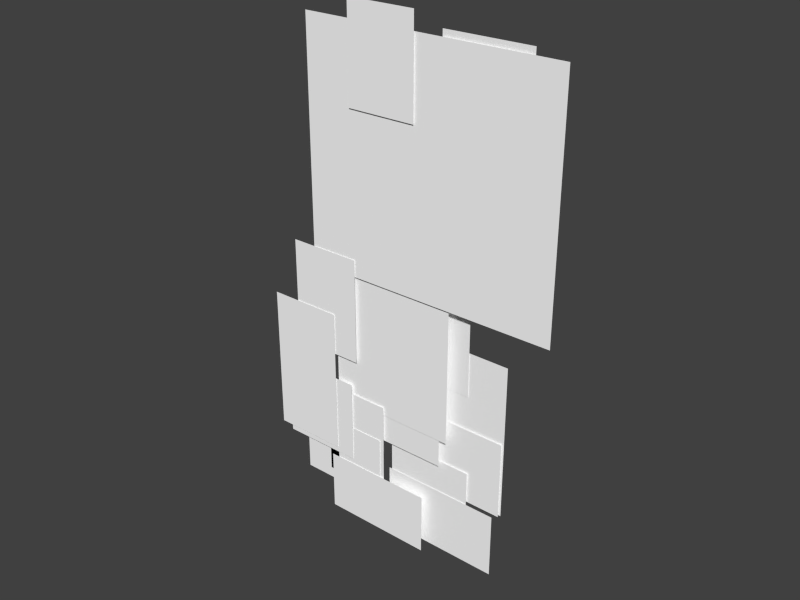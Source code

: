# Source: stip.blend  (saved by Blender 2.77.0; exported with 4.5.12 LTS)
import bpy
from mathutils import Matrix  # noqa: F401  (used for matrix-valued properties, if any)

bpy.ops.wm.read_factory_settings(use_empty=True)
scene = bpy.context.scene
scene.name = 'Scene'

# ---- collections
col_collection_1 = bpy.data.collections.new('Collection 1'); scene.collection.children.link(col_collection_1)

# ---- materials (node trees are filled in below, after node groups)
mat_ear_l_png_001 = bpy.data.materials.new('Ear_L.png.001')
mat_ear_l_png_001.alpha_threshold = 0.0
mat_ear_l_png_001.use_transparent_shadow = False
mat_ear_l_png_001.diffuse_color = (1.0, 1.0, 1.0, 1.0)
mat_ear_l_png_001.roughness = 0.5
mat_ear_l_png_001.specular_intensity = 0.0
mat_ear_r_png_001 = bpy.data.materials.new('Ear_R.png.001')
mat_ear_r_png_001.alpha_threshold = 0.0
mat_ear_r_png_001.use_transparent_shadow = False
mat_ear_r_png_001.diffuse_color = (1.0, 1.0, 1.0, 1.0)
mat_ear_r_png_001.roughness = 0.5
mat_ear_r_png_001.specular_intensity = 0.0
mat_head_png_001 = bpy.data.materials.new('Head.png.001')
mat_head_png_001.alpha_threshold = 0.0
mat_head_png_001.use_transparent_shadow = False
mat_head_png_001.diffuse_color = (1.0, 1.0, 1.0, 1.0)
mat_head_png_001.roughness = 0.5
mat_head_png_001.specular_intensity = 0.0
mat_arm_r_png = bpy.data.materials.new('Arm_R.png')
mat_arm_r_png.alpha_threshold = 0.0
mat_arm_r_png.use_transparent_shadow = False
mat_arm_r_png.diffuse_color = (1.0, 1.0, 1.0, 1.0)
mat_arm_r_png.roughness = 0.5
mat_arm_r_png.specular_intensity = 0.0
mat_forearm_r_png = bpy.data.materials.new('Forearm_R.png')
mat_forearm_r_png.alpha_threshold = 0.0
mat_forearm_r_png.use_transparent_shadow = False
mat_forearm_r_png.diffuse_color = (1.0, 1.0, 1.0, 1.0)
mat_forearm_r_png.roughness = 0.5
mat_forearm_r_png.specular_intensity = 0.0
mat_hand_r_png = bpy.data.materials.new('Hand_R.png')
mat_hand_r_png.alpha_threshold = 0.0
mat_hand_r_png.use_transparent_shadow = False
mat_hand_r_png.diffuse_color = (1.0, 1.0, 1.0, 1.0)
mat_hand_r_png.roughness = 0.5
mat_hand_r_png.specular_intensity = 0.0
mat_arm_l_png = bpy.data.materials.new('Arm_L.png')
mat_arm_l_png.alpha_threshold = 0.0
mat_arm_l_png.use_transparent_shadow = False
mat_arm_l_png.diffuse_color = (1.0, 1.0, 1.0, 1.0)
mat_arm_l_png.roughness = 0.5
mat_arm_l_png.specular_intensity = 0.0
mat_forearm_l_png = bpy.data.materials.new('Forearm_L.png')
mat_forearm_l_png.alpha_threshold = 0.0
mat_forearm_l_png.use_transparent_shadow = False
mat_forearm_l_png.diffuse_color = (1.0, 1.0, 1.0, 1.0)
mat_forearm_l_png.roughness = 0.5
mat_forearm_l_png.specular_intensity = 0.0
mat_hand_l_png = bpy.data.materials.new('Hand_L.png')
mat_hand_l_png.alpha_threshold = 0.0
mat_hand_l_png.use_transparent_shadow = False
mat_hand_l_png.diffuse_color = (1.0, 1.0, 1.0, 1.0)
mat_hand_l_png.roughness = 0.5
mat_hand_l_png.specular_intensity = 0.0
mat_leg_r_png = bpy.data.materials.new('Leg_R.png')
mat_leg_r_png.alpha_threshold = 0.0
mat_leg_r_png.use_transparent_shadow = False
mat_leg_r_png.diffuse_color = (1.0, 1.0, 1.0, 1.0)
mat_leg_r_png.roughness = 0.5
mat_leg_r_png.specular_intensity = 0.0
mat_shin_r_png = bpy.data.materials.new('Shin_R.png')
mat_shin_r_png.alpha_threshold = 0.0
mat_shin_r_png.use_transparent_shadow = False
mat_shin_r_png.diffuse_color = (1.0, 1.0, 1.0, 1.0)
mat_shin_r_png.roughness = 0.5
mat_shin_r_png.specular_intensity = 0.0
mat_foot_r_png_001 = bpy.data.materials.new('Foot_R.png.001')
mat_foot_r_png_001.alpha_threshold = 0.0
mat_foot_r_png_001.use_transparent_shadow = False
mat_foot_r_png_001.diffuse_color = (1.0, 1.0, 1.0, 1.0)
mat_foot_r_png_001.roughness = 0.5
mat_foot_r_png_001.specular_intensity = 0.0
mat_leg_l_png = bpy.data.materials.new('Leg_L.png')
mat_leg_l_png.alpha_threshold = 0.0
mat_leg_l_png.use_transparent_shadow = False
mat_leg_l_png.diffuse_color = (1.0, 1.0, 1.0, 1.0)
mat_leg_l_png.roughness = 0.5
mat_leg_l_png.specular_intensity = 0.0
mat_shin_l_png = bpy.data.materials.new('Shin_L.png')
mat_shin_l_png.alpha_threshold = 0.0
mat_shin_l_png.use_transparent_shadow = False
mat_shin_l_png.diffuse_color = (1.0, 1.0, 1.0, 1.0)
mat_shin_l_png.roughness = 0.5
mat_shin_l_png.specular_intensity = 0.0
mat_foot_l_png = bpy.data.materials.new('Foot_L.png')
mat_foot_l_png.alpha_threshold = 0.0
mat_foot_l_png.use_transparent_shadow = False
mat_foot_l_png.diffuse_color = (1.0, 1.0, 1.0, 1.0)
mat_foot_l_png.roughness = 0.5
mat_foot_l_png.specular_intensity = 0.0
mat_upperbody_png_001 = bpy.data.materials.new('UpperBody.png.001')
mat_upperbody_png_001.alpha_threshold = 0.0
mat_upperbody_png_001.use_transparent_shadow = False
mat_upperbody_png_001.diffuse_color = (1.0, 1.0, 1.0, 1.0)
mat_upperbody_png_001.roughness = 0.5
mat_upperbody_png_001.specular_intensity = 0.0
mat_hip_png = bpy.data.materials.new('Hip.png')
mat_hip_png.alpha_threshold = 0.0
mat_hip_png.use_transparent_shadow = False
mat_hip_png.diffuse_color = (1.0, 1.0, 1.0, 1.0)
mat_hip_png.roughness = 0.5
mat_hip_png.specular_intensity = 0.0
mat_tail_01_png = bpy.data.materials.new('Tail_01.png')
mat_tail_01_png.alpha_threshold = 0.0
mat_tail_01_png.use_transparent_shadow = False
mat_tail_01_png.diffuse_color = (1.0, 1.0, 1.0, 1.0)
mat_tail_01_png.roughness = 0.5
mat_tail_01_png.specular_intensity = 0.0
mat_tail_02_png = bpy.data.materials.new('Tail_02.png')
mat_tail_02_png.alpha_threshold = 0.0
mat_tail_02_png.use_transparent_shadow = False
mat_tail_02_png.diffuse_color = (1.0, 1.0, 1.0, 1.0)
mat_tail_02_png.roughness = 0.5
mat_tail_02_png.specular_intensity = 0.0
mat_tail_03_png = bpy.data.materials.new('Tail_03.png')
mat_tail_03_png.alpha_threshold = 0.0
mat_tail_03_png.use_transparent_shadow = False
mat_tail_03_png.diffuse_color = (1.0, 1.0, 1.0, 1.0)
mat_tail_03_png.roughness = 0.5
mat_tail_03_png.specular_intensity = 0.0

# ---- material node trees

# ---- world
world_world = bpy.data.worlds.new('World'); scene.world = world_world
world_world.color = (0.05088, 0.05088, 0.05088)
world_world.use_sun_shadow = False
world_world.sun_shadow_jitter_overblur = 0.0
world_world.cycles.sampling_method = 'NONE'
world_world.cycles.sample_map_resolution = 256

# ---- cameras
cam_camera = bpy.data.cameras.new('Camera')
cam_camera.type = 'ORTHO'
cam_camera.clip_end = 100.0
cam_camera.lens = 35.0
cam_camera.sensor_width = 32.0
cam_camera.sensor_height = 18.0
cam_camera.ortho_scale = 9.6
cam_camera.display_size = 2.0
cam_camera.dof.focus_distance = 0.0
cam_camera.dof.aperture_fstop = 128.0
cam_camera.dof.aperture_blades = 6

# ---- meshes
me_ear_l_png_001 = bpy.data.meshes.new('Ear_L.png.001')
me_ear_l_png_001.from_pydata([(0.0, 0.0, -0.75), (1.0, 0.0, -0.75), (1.0, 0.0, 0.0), (0.0, 0.0, 0.0)], [], [(0, 1, 2, 3)])
_uv = me_ear_l_png_001.uv_layers.new(name='UVMap')
_uv.uv.foreach_set('vector', [0.0, 0.0, 1.0, 0.0, 1.0, 1.0, 0.0, 1.0])
me_ear_l_png_001.materials.append(mat_ear_l_png_001)
me_ear_l_png_001.use_remesh_preserve_volume = False
me_ear_l_png_001.use_remesh_preserve_attributes = False
me_ear_l_png_001.use_mirror_vertex_groups = False
me_ear_l_png_001.update()
me_ear_r_png_001 = bpy.data.meshes.new('Ear_R.png.001')
me_ear_r_png_001.from_pydata([(0.0, 0.0, -1.09), (0.82, 0.0, -1.09), (0.82, 0.0, 0.0), (0.0, 0.0, 0.0)], [], [(0, 1, 2, 3)])
_uv = me_ear_r_png_001.uv_layers.new(name='UVMap')
_uv.uv.foreach_set('vector', [0.0, 0.0, 1.0, 0.0, 1.0, 1.0, 0.0, 1.0])
me_ear_r_png_001.materials.append(mat_ear_r_png_001)
me_ear_r_png_001.use_remesh_preserve_volume = False
me_ear_r_png_001.use_remesh_preserve_attributes = False
me_ear_r_png_001.use_mirror_vertex_groups = False
me_ear_r_png_001.update()
me_head_png_001 = bpy.data.meshes.new('Head.png.001')
me_head_png_001.from_pydata([(-1.52, 0.0, -1.37), (1.52, 0.0, -1.37), (1.52, 0.0, 1.37), (-1.52, 0.0, 1.37)], [], [(0, 1, 2, 3)])
_uv = me_head_png_001.uv_layers.new(name='UVMap')
_uv.uv.foreach_set('vector', [0.0, 0.0, 1.0, 0.0, 1.0, 1.0, 0.0, 1.0])
me_head_png_001.materials.append(mat_head_png_001)
me_head_png_001.use_remesh_preserve_volume = False
me_head_png_001.use_remesh_preserve_attributes = False
me_head_png_001.use_mirror_vertex_groups = False
me_head_png_001.update()
me_arm_r_png = bpy.data.meshes.new('Arm_R.png')
me_arm_r_png.from_pydata([(0.0, 0.0, -1.25), (0.87, 0.0, -1.25), (0.87, 0.0, 0.0), (0.0, 0.0, 0.0)], [], [(0, 1, 2, 3)])
_uv = me_arm_r_png.uv_layers.new(name='UVMap')
_uv.uv.foreach_set('vector', [0.0, 0.0, 1.0, 0.0, 1.0, 1.0, 0.0, 1.0])
me_arm_r_png.materials.append(mat_arm_r_png)
me_arm_r_png.use_remesh_preserve_volume = False
me_arm_r_png.use_remesh_preserve_attributes = False
me_arm_r_png.use_mirror_vertex_groups = False
me_arm_r_png.update()
me_forearm_r_png = bpy.data.meshes.new('Forearm_R.png')
me_forearm_r_png.from_pydata([(0.0, 0.0, -1.75), (0.89, 0.0, -1.75), (0.89, 0.0, 0.0), (0.0, 0.0, 0.0)], [], [(0, 1, 2, 3)])
_uv = me_forearm_r_png.uv_layers.new(name='UVMap')
_uv.uv.foreach_set('vector', [0.0, 0.0, 1.0, 0.0, 1.0, 1.0, 0.0, 1.0])
me_forearm_r_png.materials.append(mat_forearm_r_png)
me_forearm_r_png.use_remesh_preserve_volume = False
me_forearm_r_png.use_remesh_preserve_attributes = False
me_forearm_r_png.use_mirror_vertex_groups = False
me_forearm_r_png.update()
me_hand_r_png = bpy.data.meshes.new('Hand_R.png')
me_hand_r_png.from_pydata([(0.0, 0.0, -1.0), (0.98, 0.0, -1.0), (0.98, 0.0, 0.0), (0.0, 0.0, 0.0)], [], [(0, 1, 2, 3)])
_uv = me_hand_r_png.uv_layers.new(name='UVMap')
_uv.uv.foreach_set('vector', [0.0, 0.0, 1.0, 0.0, 1.0, 1.0, 0.0, 1.0])
me_hand_r_png.materials.append(mat_hand_r_png)
me_hand_r_png.use_remesh_preserve_volume = False
me_hand_r_png.use_remesh_preserve_attributes = False
me_hand_r_png.use_mirror_vertex_groups = False
me_hand_r_png.update()
me_arm_l_png = bpy.data.meshes.new('Arm_L.png')
me_arm_l_png.from_pydata([(0.0, 0.0, -1.21), (0.61, 0.0, -1.21), (0.61, 0.0, 0.0), (0.0, 0.0, 0.0)], [], [(0, 1, 2, 3)])
_uv = me_arm_l_png.uv_layers.new(name='UVMap')
_uv.uv.foreach_set('vector', [0.0, 0.0, 1.0, 0.0, 1.0, 1.0, 0.0, 1.0])
me_arm_l_png.materials.append(mat_arm_l_png)
me_arm_l_png.use_remesh_preserve_volume = False
me_arm_l_png.use_remesh_preserve_attributes = False
me_arm_l_png.use_mirror_vertex_groups = False
me_arm_l_png.update()
me_forearm_l_png = bpy.data.meshes.new('Forearm_L.png')
me_forearm_l_png.from_pydata([(0.0, 0.0, -1.83), (1.1, 0.0, -1.83), (1.1, 0.0, 0.0), (0.0, 0.0, 0.0)], [], [(0, 1, 2, 3)])
_uv = me_forearm_l_png.uv_layers.new(name='UVMap')
_uv.uv.foreach_set('vector', [0.0, 0.0, 1.0, 0.0, 1.0, 1.0, 0.0, 1.0])
me_forearm_l_png.materials.append(mat_forearm_l_png)
me_forearm_l_png.use_remesh_preserve_volume = False
me_forearm_l_png.use_remesh_preserve_attributes = False
me_forearm_l_png.use_mirror_vertex_groups = False
me_forearm_l_png.update()
me_hand_l_png = bpy.data.meshes.new('Hand_L.png')
me_hand_l_png.from_pydata([(0.0, 0.0, -0.92), (0.96, 0.0, -0.92), (0.96, 0.0, 0.0), (0.0, 0.0, 0.0)], [], [(0, 1, 2, 3)])
_uv = me_hand_l_png.uv_layers.new(name='UVMap')
_uv.uv.foreach_set('vector', [0.0, 0.0, 1.0, 0.0, 1.0, 1.0, 0.0, 1.0])
me_hand_l_png.materials.append(mat_hand_l_png)
me_hand_l_png.use_remesh_preserve_volume = False
me_hand_l_png.use_remesh_preserve_attributes = False
me_hand_l_png.use_mirror_vertex_groups = False
me_hand_l_png.update()
me_leg_r_png = bpy.data.meshes.new('Leg_R.png')
me_leg_r_png.from_pydata([(0.0, 0.0, -0.97), (0.57, 0.0, -0.97), (0.57, 0.0, 0.0), (0.0, 0.0, 0.0)], [], [(0, 1, 2, 3)])
_uv = me_leg_r_png.uv_layers.new(name='UVMap')
_uv.uv.foreach_set('vector', [0.0, 0.0, 1.0, 0.0, 1.0, 1.0, 0.0, 1.0])
me_leg_r_png.materials.append(mat_leg_r_png)
me_leg_r_png.use_remesh_preserve_volume = False
me_leg_r_png.use_remesh_preserve_attributes = False
me_leg_r_png.use_mirror_vertex_groups = False
me_leg_r_png.update()
me_shin_r_png = bpy.data.meshes.new('Shin_R.png')
me_shin_r_png.from_pydata([(0.0, 0.0, -1.07), (0.63, 0.0, -1.07), (0.63, 0.0, 0.0), (0.0, 0.0, 0.0)], [], [(0, 1, 2, 3)])
_uv = me_shin_r_png.uv_layers.new(name='UVMap')
_uv.uv.foreach_set('vector', [0.0, 0.0, 1.0, 0.0, 1.0, 1.0, 0.0, 1.0])
me_shin_r_png.materials.append(mat_shin_r_png)
me_shin_r_png.use_remesh_preserve_volume = False
me_shin_r_png.use_remesh_preserve_attributes = False
me_shin_r_png.use_mirror_vertex_groups = False
me_shin_r_png.update()
me_foot_r_png_001 = bpy.data.meshes.new('Foot_R.png.001')
me_foot_r_png_001.from_pydata([(0.0, 0.0, -0.74), (1.34, 0.0, -0.74), (1.34, 0.0, 0.0), (0.0, 0.0, 0.0)], [], [(0, 1, 2, 3)])
_uv = me_foot_r_png_001.uv_layers.new(name='UVMap')
_uv.uv.foreach_set('vector', [0.0, 0.5, 1.0, 0.5, 1.0, 1.0, 0.0, 1.0])
me_foot_r_png_001.materials.append(mat_foot_r_png_001)
me_foot_r_png_001.use_remesh_preserve_volume = False
me_foot_r_png_001.use_remesh_preserve_attributes = False
me_foot_r_png_001.use_mirror_vertex_groups = False
me_foot_r_png_001.update()
me_leg_l_png = bpy.data.meshes.new('Leg_L.png')
me_leg_l_png.from_pydata([(0.0, 0.0, -1.01), (0.59, 0.0, -1.01), (0.59, 0.0, 0.0), (0.0, 0.0, 0.0)], [], [(0, 1, 2, 3)])
_uv = me_leg_l_png.uv_layers.new(name='UVMap')
_uv.uv.foreach_set('vector', [0.0, 0.0, 1.0, 0.0, 1.0, 1.0, 0.0, 1.0])
me_leg_l_png.materials.append(mat_leg_l_png)
me_leg_l_png.use_remesh_preserve_volume = False
me_leg_l_png.use_remesh_preserve_attributes = False
me_leg_l_png.use_mirror_vertex_groups = False
me_leg_l_png.update()
me_shin_l_png = bpy.data.meshes.new('Shin_L.png')
me_shin_l_png.from_pydata([(0.0, 0.0, -1.19), (1.05, 0.0, -1.19), (1.05, 0.0, 0.0), (0.0, 0.0, 0.0)], [], [(0, 1, 2, 3)])
_uv = me_shin_l_png.uv_layers.new(name='UVMap')
_uv.uv.foreach_set('vector', [0.0, 0.0, 1.0, 0.0, 1.0, 1.0, 0.0, 1.0])
me_shin_l_png.materials.append(mat_shin_l_png)
me_shin_l_png.use_remesh_preserve_volume = False
me_shin_l_png.use_remesh_preserve_attributes = False
me_shin_l_png.use_mirror_vertex_groups = False
me_shin_l_png.update()
me_foot_l_png = bpy.data.meshes.new('Foot_L.png')
me_foot_l_png.from_pydata([(-5.817e-08, 6.8e-19, -0.78), (1.43, -8.358e-12, -0.78), (1.43, -8.358e-12, 4.172e-07), (5.96e-08, -6.967e-19, 0.0)], [], [(0, 1, 2, 3)])
_uv = me_foot_l_png.uv_layers.new(name='UVMap')
_uv.uv.foreach_set('vector', [0.0, 0.0, 1.0, 0.0, 1.0, 1.0, 0.0, 1.0])
me_foot_l_png.materials.append(mat_foot_l_png)
me_foot_l_png.use_remesh_preserve_volume = False
me_foot_l_png.use_remesh_preserve_attributes = False
me_foot_l_png.use_mirror_vertex_groups = False
me_foot_l_png.update()
me_upperbody_png = bpy.data.meshes.new('UpperBody.png')
me_upperbody_png.from_pydata([(0.0, 0.0, -2.55), (1.54, 0.0, -2.55), (1.54, 0.0, 0.0), (0.0, 0.0, 0.0)], [], [(0, 1, 2, 3)])
_uv = me_upperbody_png.uv_layers.new(name='UVMap')
_uv.uv.foreach_set('vector', [0.0, 0.0, 0.5, 0.0, 0.5, 1.0, 0.0, 1.0])
me_upperbody_png.materials.append(mat_upperbody_png_001)
me_upperbody_png.use_remesh_preserve_volume = False
me_upperbody_png.use_remesh_preserve_attributes = False
me_upperbody_png.use_mirror_vertex_groups = False
me_upperbody_png.update()
me_hip_png = bpy.data.meshes.new('Hip.png')
me_hip_png.from_pydata([(0.0, 0.0, -1.04), (1.17, 0.0, -1.04), (1.17, 0.0, 0.0), (0.0, 0.0, 0.0)], [], [(0, 1, 2, 3)])
_uv = me_hip_png.uv_layers.new(name='UVMap')
_uv.uv.foreach_set('vector', [0.0, 0.0, 1.0, 0.0, 1.0, 1.0, 0.0, 1.0])
me_hip_png.materials.append(mat_hip_png)
me_hip_png.use_remesh_preserve_volume = False
me_hip_png.use_remesh_preserve_attributes = False
me_hip_png.use_mirror_vertex_groups = False
me_hip_png.update()
me_tail_01_png = bpy.data.meshes.new('Tail_01.png')
me_tail_01_png.from_pydata([(0.0, 0.0, -0.66), (0.71, 0.0, -0.66), (0.71, 0.0, 0.0), (0.0, 0.0, 0.0)], [], [(0, 1, 2, 3)])
_uv = me_tail_01_png.uv_layers.new(name='UVMap')
_uv.uv.foreach_set('vector', [0.0, 0.0, 1.0, 0.0, 1.0, 1.0, 0.0, 1.0])
me_tail_01_png.materials.append(mat_tail_01_png)
me_tail_01_png.use_remesh_preserve_volume = False
me_tail_01_png.use_remesh_preserve_attributes = False
me_tail_01_png.use_mirror_vertex_groups = False
me_tail_01_png.update()
me_tail_02_png = bpy.data.meshes.new('Tail_02.png')
me_tail_02_png.from_pydata([(0.0, 0.0, -0.93), (0.49, 0.0, -0.93), (0.49, 0.0, 0.0), (0.0, 0.0, 0.0)], [], [(0, 1, 2, 3)])
_uv = me_tail_02_png.uv_layers.new(name='UVMap')
_uv.uv.foreach_set('vector', [0.0, 0.0, 1.0, 0.0, 1.0, 1.0, 0.0, 1.0])
me_tail_02_png.materials.append(mat_tail_02_png)
me_tail_02_png.use_remesh_preserve_volume = False
me_tail_02_png.use_remesh_preserve_attributes = False
me_tail_02_png.use_mirror_vertex_groups = False
me_tail_02_png.update()
me_tail_03_png = bpy.data.meshes.new('Tail_03.png')
me_tail_03_png.from_pydata([(0.0, 0.0, -0.45), (0.72, 0.0, -0.45), (0.72, 0.0, 0.0), (0.0, 0.0, 0.0)], [], [(0, 1, 2, 3)])
_uv = me_tail_03_png.uv_layers.new(name='UVMap')
_uv.uv.foreach_set('vector', [0.0, 0.0, 1.0, 0.0, 1.0, 1.0, 0.0, 1.0])
me_tail_03_png.materials.append(mat_tail_03_png)
me_tail_03_png.use_remesh_preserve_volume = False
me_tail_03_png.use_remesh_preserve_attributes = False
me_tail_03_png.use_mirror_vertex_groups = False
me_tail_03_png.update()
arm_armature = bpy.data.armatures.new('Armature')  # bones are not reproduced

# ---- objects
ob_camera = bpy.data.objects.new('Camera', cam_camera)
ob_stip = bpy.data.objects.new('stip', None)
ob_armature = bpy.data.objects.new('Armature', arm_armature)
ob_ear_l_png = bpy.data.objects.new('Ear_L.png', me_ear_l_png_001)
ob_ear_r_png = bpy.data.objects.new('Ear_R.png', me_ear_r_png_001)
ob_head_png = bpy.data.objects.new('Head.png', me_head_png_001)
ob_arm_r_png = bpy.data.objects.new('Arm_R.png', me_arm_r_png)
ob_forearm_r_png = bpy.data.objects.new('Forearm_R.png', me_forearm_r_png)
ob_hand_r_png = bpy.data.objects.new('Hand_R.png', me_hand_r_png)
ob_arm_l_png = bpy.data.objects.new('Arm_L.png', me_arm_l_png)
ob_forearm_l_png = bpy.data.objects.new('Forearm_L.png', me_forearm_l_png)
ob_hand_l_png = bpy.data.objects.new('Hand_L.png', me_hand_l_png)
ob_leg_r_png = bpy.data.objects.new('Leg_R.png', me_leg_r_png)
ob_shin_r_png = bpy.data.objects.new('Shin_R.png', me_shin_r_png)
ob_foot_r_png = bpy.data.objects.new('Foot_R.png', me_foot_r_png_001)
ob_leg_l_png = bpy.data.objects.new('Leg_L.png', me_leg_l_png)
ob_shin_l_png = bpy.data.objects.new('Shin_L.png', me_shin_l_png)
ob_foot_l_png = bpy.data.objects.new('Foot_L.png', me_foot_l_png)
ob_upperbody_png = bpy.data.objects.new('UpperBody.png', me_upperbody_png)
ob_hip_png = bpy.data.objects.new('Hip.png', me_hip_png)
ob_tail_01_png = bpy.data.objects.new('Tail_01.png', me_tail_01_png)
ob_tail_02_png = bpy.data.objects.new('Tail_02.png', me_tail_02_png)
ob_tail_03_png = bpy.data.objects.new('Tail_03.png', me_tail_03_png)

# ---- transforms, parenting, visibility, modifiers, constraints
ob_camera.location = (0.0, -10.0, 0.0)
ob_camera.rotation_euler = (1.571, 0.0, 0.0)
ob_camera.hide_viewport = True
ob_camera.lineart.crease_threshold = 0.0
ob_stip.location = (0.0, 0.0, 0.0)
ob_stip.rotation_euler = (0.0, -6.283, 5.844e-12)
ob_stip.empty_image_offset = (0.0, 0.0)
ob_stip.show_name = True
ob_stip.show_in_front = True
ob_stip.lineart.crease_threshold = 0.0
ob_armature.parent = ob_stip
ob_armature.location = (-3.926e-07, 0.0, 0.0)
ob_armature.show_in_front = True
ob_armature.lineart.crease_threshold = 0.0
ob_ear_l_png.parent = ob_armature
ob_ear_l_png.location = (0.405, 0.0, 4.145)
ob_ear_l_png.rotation_euler = (-9.778e-28, 3.02e-07, 5.844e-12)
ob_ear_l_png.lineart.crease_threshold = 0.0
_vg = ob_ear_l_png.vertex_groups.new(name='Ear_L')
_vg.add([0, 1, 2, 3], 1.0, 'REPLACE')
_m = ob_ear_l_png.modifiers.new('Armature', 'ARMATURE')
_m.object = ob_armature
ob_ear_r_png.parent = ob_armature
ob_ear_r_png.location = (-0.715, -0.04, 4.285)
ob_ear_r_png.rotation_euler = (-9.778e-28, 3.02e-07, 5.844e-12)
ob_ear_r_png.lineart.crease_threshold = 0.0
_vg = ob_ear_r_png.vertex_groups.new(name='Ear_R')
_vg.add([0, 1, 2, 3], 1.0, 'REPLACE')
_m = ob_ear_r_png.modifiers.new('Armature', 'ARMATURE')
_m.object = ob_armature
ob_head_png.parent = ob_armature
ob_head_png.location = (0.235, -0.02, 2.705)
ob_head_png.rotation_euler = (-9.778e-28, 3.02e-07, 5.844e-12)
ob_head_png.lineart.crease_threshold = 0.0
_vg = ob_head_png.vertex_groups.new(name='Head')
_vg.add([0, 1, 2, 3], 1.0, 'REPLACE')
_m = ob_head_png.modifiers.new('Armature', 'ARMATURE')
_m.object = ob_armature
ob_arm_r_png.parent = ob_armature
ob_arm_r_png.location = (-1.565, -0.03, 1.535)
ob_arm_r_png.rotation_euler = (-9.778e-28, 3.02e-07, 5.844e-12)
ob_arm_r_png.lineart.crease_threshold = 0.0
_vg = ob_arm_r_png.vertex_groups.new(name='Arm_R')
_vg.add([0, 1, 2, 3], 1.0, 'REPLACE')
_m = ob_arm_r_png.modifiers.new('Armature', 'ARMATURE')
_m.object = ob_armature
ob_forearm_r_png.parent = ob_armature
ob_forearm_r_png.location = (-1.895, -0.04, 0.785)
ob_forearm_r_png.rotation_euler = (-9.778e-28, 3.02e-07, 5.844e-12)
ob_forearm_r_png.lineart.crease_threshold = 0.0
_vg = ob_forearm_r_png.vertex_groups.new(name='Forearm_R')
_vg.add([0, 1, 2, 3], 1.0, 'REPLACE')
_m = ob_forearm_r_png.modifiers.new('Armature', 'ARMATURE')
_m.object = ob_armature
ob_hand_r_png.parent = ob_armature
ob_hand_r_png.location = (-1.755, -0.03, -0.035)
ob_hand_r_png.rotation_euler = (-9.778e-28, 3.02e-07, 5.844e-12)
ob_hand_r_png.lineart.crease_threshold = 0.0
_vg = ob_hand_r_png.vertex_groups.new(name='Hand_R')
_vg.add([0, 1, 2, 3], 1.0, 'REPLACE')
_m = ob_hand_r_png.modifiers.new('Armature', 'ARMATURE')
_m.object = ob_armature
ob_arm_l_png.parent = ob_armature
ob_arm_l_png.location = (0.125, 0.11, 1.555)
ob_arm_l_png.rotation_euler = (-9.778e-28, 3.02e-07, 5.844e-12)
ob_arm_l_png.lineart.crease_threshold = 0.0
_vg = ob_arm_l_png.vertex_groups.new(name='Arm_L')
_vg.add([0, 1, 2, 3], 1.0, 'REPLACE')
_m = ob_arm_l_png.modifiers.new('Armature', 'ARMATURE')
_m.object = ob_armature
ob_forearm_l_png.parent = ob_armature
ob_forearm_l_png.location = (0.105, 0.12, 0.865)
ob_forearm_l_png.rotation_euler = (-9.778e-28, 3.02e-07, 5.844e-12)
ob_forearm_l_png.lineart.crease_threshold = 0.0
_vg = ob_forearm_l_png.vertex_groups.new(name='Forearm_L')
_vg.add([0, 1, 2, 3], 1.0, 'REPLACE')
_m = ob_forearm_l_png.modifiers.new('Armature', 'ARMATURE')
_m.object = ob_armature
ob_hand_l_png.parent = ob_armature
ob_hand_l_png.location = (0.225, 0.1, -0.055)
ob_hand_l_png.rotation_euler = (-9.778e-28, 3.02e-07, 5.844e-12)
ob_hand_l_png.lineart.crease_threshold = 0.0
_vg = ob_hand_l_png.vertex_groups.new(name='Hand_L')
_vg.add([0, 1, 2, 3], 1.0, 'REPLACE')
_m = ob_hand_l_png.modifiers.new('Armature', 'ARMATURE')
_m.object = ob_armature
ob_leg_r_png.parent = ob_armature
ob_leg_r_png.location = (-0.895, -0.01, -0.165)
ob_leg_r_png.rotation_euler = (-9.778e-28, 3.02e-07, 5.844e-12)
ob_leg_r_png.lineart.crease_threshold = 0.0
_vg = ob_leg_r_png.vertex_groups.new(name='Leg_R')
_vg.add([0, 1, 2, 3], 1.0, 'REPLACE')
_m = ob_leg_r_png.modifiers.new('Armature', 'ARMATURE')
_m.object = ob_armature
ob_shin_r_png.parent = ob_armature
ob_shin_r_png.location = (-1.005, -0.02, -0.615)
ob_shin_r_png.rotation_euler = (-9.778e-28, 3.02e-07, 5.844e-12)
ob_shin_r_png.lineart.crease_threshold = 0.0
_vg = ob_shin_r_png.vertex_groups.new(name='Shin_R')
_vg.add([0, 1, 2, 3], 1.0, 'REPLACE')
_m = ob_shin_r_png.modifiers.new('Armature', 'ARMATURE')
_m.object = ob_armature
ob_foot_r_png.parent = ob_armature
ob_foot_r_png.location = (-1.095, -0.03, -1.105)
ob_foot_r_png.rotation_euler = (-9.778e-28, 3.02e-07, 5.844e-12)
ob_foot_r_png.lineart.crease_threshold = 0.0
_vg = ob_foot_r_png.vertex_groups.new(name='Foot_R')
_vg.add([0, 1, 2, 3], 1.0, 'REPLACE')
_m = ob_foot_r_png.modifiers.new('Armature', 'ARMATURE')
_m.object = ob_armature
ob_leg_l_png.parent = ob_armature
ob_leg_l_png.location = (-0.215, 0.09, -0.115)
ob_leg_l_png.rotation_euler = (-9.778e-28, 3.02e-07, 5.844e-12)
ob_leg_l_png.lineart.crease_threshold = 0.0
_vg = ob_leg_l_png.vertex_groups.new(name='Leg_L')
_vg.add([0, 1, 2, 3], 1.0, 'REPLACE')
_m = ob_leg_l_png.modifiers.new('Armature', 'ARMATURE')
_m.object = ob_armature
ob_shin_l_png.parent = ob_armature
ob_shin_l_png.location = (-0.275, 0.08, -0.595)
ob_shin_l_png.rotation_euler = (-9.778e-28, 3.02e-07, 5.844e-12)
ob_shin_l_png.lineart.crease_threshold = 0.0
_vg = ob_shin_l_png.vertex_groups.new(name='Shin_L')
_vg.add([0, 1, 2, 3], 1.0, 'REPLACE')
_m = ob_shin_l_png.modifiers.new('Armature', 'ARMATURE')
_m.object = ob_armature
ob_foot_l_png.parent = ob_armature
ob_foot_l_png.location = (-0.305, 0.07, -0.995)
ob_foot_l_png.rotation_euler = (-9.778e-28, 3.02e-07, 5.844e-12)
ob_foot_l_png.lineart.crease_threshold = 0.0
_vg = ob_foot_l_png.vertex_groups.new(name='Foot_L')
_vg.add([0, 1, 2, 3], 1.0, 'REPLACE')
_m = ob_foot_l_png.modifiers.new('Armature', 'ARMATURE')
_m.object = ob_armature
ob_upperbody_png.parent = ob_armature
ob_upperbody_png.location = (-1.005, 0.01, 2.275)
ob_upperbody_png.rotation_euler = (-9.778e-28, 3.02e-07, 5.844e-12)
ob_upperbody_png.lineart.crease_threshold = 0.0
_vg = ob_upperbody_png.vertex_groups.new(name='UpperBody')
_vg.add([0, 1, 2, 3], 1.0, 'REPLACE')
_m = ob_upperbody_png.modifiers.new('Armature', 'ARMATURE')
_m.object = ob_armature
ob_hip_png.parent = ob_armature
ob_hip_png.location = (-0.735, 0.02, 0.425)
ob_hip_png.rotation_euler = (-9.778e-28, 3.02e-07, 5.844e-12)
ob_hip_png.lineart.crease_threshold = 0.0
_vg = ob_hip_png.vertex_groups.new(name='Hip')
_vg.add([0, 1, 2, 3], 1.0, 'REPLACE')
_m = ob_hip_png.modifiers.new('Armature', 'ARMATURE')
_m.object = ob_armature
ob_tail_01_png.parent = ob_armature
ob_tail_01_png.location = (-1.065, 0.03, -0.115)
ob_tail_01_png.rotation_euler = (-9.778e-28, 3.02e-07, 5.844e-12)
ob_tail_01_png.lineart.crease_threshold = 0.0
_vg = ob_tail_01_png.vertex_groups.new(name='Tail_01')
_vg.add([0, 1, 2, 3], 1.0, 'REPLACE')
_m = ob_tail_01_png.modifiers.new('Armature', 'ARMATURE')
_m.object = ob_armature
ob_tail_02_png.parent = ob_armature
ob_tail_02_png.location = (-1.185, 0.03, -0.445)
ob_tail_02_png.rotation_euler = (-9.778e-28, 3.02e-07, 5.844e-12)
ob_tail_02_png.lineart.crease_threshold = 0.0
_vg = ob_tail_02_png.vertex_groups.new(name='Tail_02')
_vg.add([0, 1, 2, 3], 1.0, 'REPLACE')
_m = ob_tail_02_png.modifiers.new('Armature', 'ARMATURE')
_m.object = ob_armature
ob_tail_03_png.parent = ob_armature
ob_tail_03_png.location = (-1.545, 0.03, -1.055)
ob_tail_03_png.rotation_euler = (-9.778e-28, 3.02e-07, 5.844e-12)
ob_tail_03_png.lineart.crease_threshold = 0.0
_vg = ob_tail_03_png.vertex_groups.new(name='Tail_03')
_vg.add([0, 1, 2, 3], 1.0, 'REPLACE')
_m = ob_tail_03_png.modifiers.new('Armature', 'ARMATURE')
_m.object = ob_armature

# ---- collection membership
col_collection_1.objects.link(ob_camera)
col_collection_1.objects.link(ob_stip)
col_collection_1.objects.link(ob_armature)
col_collection_1.objects.link(ob_ear_l_png)
col_collection_1.objects.link(ob_ear_r_png)
col_collection_1.objects.link(ob_head_png)
col_collection_1.objects.link(ob_arm_r_png)
col_collection_1.objects.link(ob_forearm_r_png)
col_collection_1.objects.link(ob_hand_r_png)
col_collection_1.objects.link(ob_arm_l_png)
col_collection_1.objects.link(ob_forearm_l_png)
col_collection_1.objects.link(ob_hand_l_png)
col_collection_1.objects.link(ob_leg_r_png)
col_collection_1.objects.link(ob_shin_r_png)
col_collection_1.objects.link(ob_foot_r_png)
col_collection_1.objects.link(ob_leg_l_png)
col_collection_1.objects.link(ob_shin_l_png)
col_collection_1.objects.link(ob_foot_l_png)
col_collection_1.objects.link(ob_upperbody_png)
col_collection_1.objects.link(ob_hip_png)
col_collection_1.objects.link(ob_tail_01_png)
col_collection_1.objects.link(ob_tail_02_png)
col_collection_1.objects.link(ob_tail_03_png)

# ---- scene / render settings (as saved in the file)
scene.frame_start = 0; scene.frame_end = 59; scene.frame_set(0)
scene.render.engine = 'BLENDER_EEVEE_NEXT'
scene.render.resolution_x = 800
scene.render.resolution_y = 600
scene.render.fps = 30
scene.render.dither_intensity = 0.0
scene.render.film_transparent = True
scene.cycles.use_denoising = False
scene.cycles.samples = 10
scene.cycles.sampling_pattern = 'TABULATED_SOBOL'
scene.cycles.light_sampling_threshold = 0.0
scene.cycles.use_adaptive_sampling = False
scene.cycles.use_light_tree = False
scene.cycles.blur_glossy = 0.0
scene.cycles.pixel_filter_type = 'GAUSSIAN'
scene.cycles.sample_clamp_indirect = 0.0
scene.view_settings.view_transform = 'Standard'
bpy.context.view_layer.update()

# ---- added for rendering (the .blend has no active camera and no usable light): camera, sun
cam_auto = bpy.data.cameras.new('AutoCamera')
cam_auto.lens = 50.0
cam_auto.sensor_width = 36.0
cam_auto.clip_end = 1000.0
ob_auto_camera = bpy.data.objects.new('AutoCamera', cam_auto)
scene.collection.objects.link(ob_auto_camera)
ob_auto_camera.location = (6.47554, -7.88043, 6.50765)
ob_auto_camera.rotation_euler = (1.09748, -7.21219e-08, 0.694738)
scene.camera = ob_auto_camera
light_auto_sun = bpy.data.lights.new('AutoSun', 'SUN')
light_auto_sun.energy = 3.0
light_auto_sun.angle = 0.0523599
ob_auto_sun = bpy.data.objects.new('AutoSun', light_auto_sun)
scene.collection.objects.link(ob_auto_sun)
ob_auto_sun.rotation_euler = (0.872665, 0.174533, 0.523599)
bpy.context.view_layer.update()
